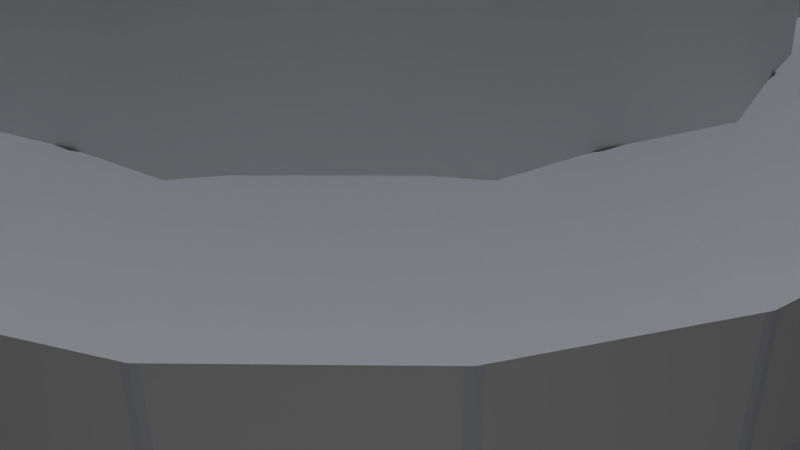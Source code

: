 # Source: klingendahl.blend  (saved by Blender 2.74.0; exported with 4.5.12 LTS)
import bpy
from mathutils import Matrix  # noqa: F401  (used for matrix-valued properties, if any)

bpy.ops.wm.read_factory_settings(use_empty=True)
scene = bpy.context.scene
scene.name = 'Scene'

# ---- collections
col_collection_1 = bpy.data.collections.new('Collection 1'); scene.collection.children.link(col_collection_1)
col_collection_2 = bpy.data.collections.new('Collection 2'); scene.collection.children.link(col_collection_2)
col_collection_2.hide_render = True
col_collection_2.hide_viewport = True

# ---- materials (node trees are filled in below, after node groups)
mat_fence = bpy.data.materials.new('Fence')
mat_fence.alpha_threshold = 0.0
mat_fence.use_transparent_shadow = False
mat_fence.roughness = 0.5
mat_rust = bpy.data.materials.new('Rust')
mat_rust.alpha_threshold = 0.0
mat_rust.use_transparent_shadow = False
mat_rust.diffuse_color = (0.09463, 0.01358, 0.01059, 1.0)
mat_rust.roughness = 0.5
mat_brick = bpy.data.materials.new('Brick')
mat_brick.alpha_threshold = 0.0
mat_brick.use_transparent_shadow = False
mat_brick.diffuse_color = (1.0, 1.0, 1.0, 1.0)
mat_brick.roughness = 0.5
mat_material_001 = bpy.data.materials.new('Material.001')
mat_material_001.alpha_threshold = 0.0
mat_material_001.use_transparent_shadow = False
mat_material_001.diffuse_color = (0.7014, 0.7253, 0.8, 1.0)
mat_material_001.roughness = 0.5
mat_2015_10_19_12_55_57 = bpy.data.materials.new('2015-10-19 12.55.57')
mat_2015_10_19_12_55_57.alpha_threshold = 0.0
mat_2015_10_19_12_55_57.use_transparent_shadow = False
mat_2015_10_19_12_55_57.roughness = 0.5
mat_material = bpy.data.materials.new('Material')
mat_material.alpha_threshold = 0.0
mat_material.use_transparent_shadow = False
mat_material.roughness = 0.5

# ---- material node trees
mat_material.use_nodes = True; mat_material.node_tree.nodes.clear()
_N = mat_material.node_tree.nodes; _L = mat_material.node_tree.links

# ---- world
world_world = bpy.data.worlds.new('World'); scene.world = world_world
world_world.color = (0.05088, 0.05088, 0.05088)
world_world.use_sun_shadow = False
world_world.sun_shadow_jitter_overblur = 0.0
world_world.cycles.sampling_method = 'MANUAL'
world_world.cycles.sample_map_resolution = 256

# ---- cameras
cam_camera = bpy.data.cameras.new('Camera')
cam_camera.clip_end = 100.0
cam_camera.lens = 35.0
cam_camera.sensor_width = 32.0
cam_camera.sensor_height = 18.0
cam_camera.ortho_scale = 7.314
cam_camera.dof.focus_distance = 0.0
cam_camera.dof.aperture_fstop = 128.0

# ---- lights
light_point_002 = bpy.data.lights.new('Point.002', 'POINT')
light_point_002.transmission_factor = 0.0
light_point_002.energy = 100.0
light_point_002.shadow_buffer_clip_start = 0.5
light_point_002.shadow_soft_size = 0.1
light_point_002.shadow_maximum_resolution = 0.006
light_point_002.use_absolute_resolution = True
light_point_002.cycles.use_multiple_importance_sampling = False
light_point_001 = bpy.data.lights.new('Point.001', 'POINT')
light_point_001.transmission_factor = 0.0
light_point_001.energy = 100.0
light_point_001.shadow_buffer_clip_start = 0.5
light_point_001.shadow_soft_size = 0.1
light_point_001.shadow_maximum_resolution = 0.006
light_point_001.use_absolute_resolution = True
light_point_001.cycles.use_multiple_importance_sampling = False
light_point = bpy.data.lights.new('Point', 'POINT')
light_point.transmission_factor = 0.0
light_point.energy = 100.0
light_point.shadow_buffer_clip_start = 0.5
light_point.shadow_soft_size = 0.1
light_point.shadow_maximum_resolution = 0.006
light_point.use_absolute_resolution = True
light_point.cycles.use_multiple_importance_sampling = False
light_sun = bpy.data.lights.new('Sun', 'SUN')
light_sun.transmission_factor = 0.0
light_sun.angle = 0.1993
light_sun.energy = 1.0
light_sun.shadow_buffer_clip_start = 0.5
light_sun.shadow_soft_size = 0.1
light_sun.shadow_cascade_max_distance = 1000.0
light_sun.cycles.use_multiple_importance_sampling = False
light_lamp = bpy.data.lights.new('Lamp', 'POINT')
light_lamp.transmission_factor = 0.0
light_lamp.cutoff_distance = 30.0
light_lamp.energy = 100.0
light_lamp.shadow_buffer_clip_start = 1.001
light_lamp.shadow_soft_size = 0.1
light_lamp.shadow_maximum_resolution = 0.006
light_lamp.use_absolute_resolution = True
light_lamp.cycles.use_multiple_importance_sampling = False

# ---- meshes
me_cylinder_003 = bpy.data.meshes.new('Cylinder.003')
me_cylinder_003.from_pydata([(-0.378, -0.6548, 26.47), (-0.378, -0.6548, 27.82), (-0.6548, -0.378, 26.47), (-0.6548, -0.378, 27.82), (-0.756, -3.515e-07, 26.47), (-0.756, -3.515e-07, 27.82), (-0.6548, 0.378, 26.47), (-0.6548, 0.378, 27.82), (-0.378, 0.6548, 26.47), (-0.378, 0.6548, 27.82), (0.01321, 0.7525, 26.48), (0.01321, 0.7525, 27.81), (0.01321, -0.7525, 27.81), (0.01321, -0.7525, 26.48), (-0.01321, -0.7525, 26.48), (-0.01321, -0.7525, 27.81), (-0.3648, -0.6583, 27.81), (-0.3648, -0.6583, 26.48), (-0.3877, -0.6451, 26.48), (-0.3877, -0.6451, 27.81), (-0.6451, -0.3877, 27.81), (-0.6451, -0.3877, 26.48), (-0.6583, -0.3648, 26.48), (-0.6583, -0.3648, 27.81), (-0.7525, -0.01321, 27.81), (-0.7525, -0.01321, 26.48), (-0.7525, 0.01321, 26.48), (-0.7525, 0.01321, 27.81), (-0.6583, 0.3648, 27.81), (-0.6583, 0.3648, 26.48), (-0.3648, 0.6583, 26.48), (-0.3648, 0.6583, 27.81), (-0.01321, 0.7525, 27.81), (-0.01321, 0.7525, 26.48), (-0.6451, 0.3877, 26.48), (-0.6451, 0.3877, 27.81), (-0.3877, 0.6451, 27.81), (-0.3877, 0.6451, 26.48), (-0.3666, -0.6349, 26.49), (-0.3629, -0.6286, 27.82), (-0.6349, -0.3666, 26.49), (-0.6286, -0.3629, 27.82), (-0.7331, -3.515e-07, 26.49), (-0.7258, -3.515e-07, 27.82), (-0.6349, 0.3666, 26.49), (-0.6286, 0.3629, 27.82), (-0.3666, 0.6349, 26.49), (-0.3629, 0.6286, 27.82), (0.005382, 0.7233, 26.48), (0.005382, 0.7233, 27.81), (0.005382, -0.7233, 27.81), (0.005382, -0.7233, 26.48), (-0.005382, -0.7233, 26.48), (-0.005382, -0.7233, 27.81), (-0.357, -0.6291, 27.81), (-0.357, -0.6291, 26.48), (-0.3663, -0.6237, 26.48), (-0.3663, -0.6237, 27.81), (-0.6237, -0.3663, 27.81), (-0.6237, -0.3663, 26.48), (-0.6291, -0.357, 26.48), (-0.6291, -0.357, 27.81), (-0.7233, -0.005383, 27.81), (-0.7233, -0.005383, 26.48), (-0.7233, 0.005382, 26.48), (-0.7233, 0.005382, 27.81), (-0.6291, 0.357, 27.81), (-0.6291, 0.357, 26.48), (-0.357, 0.6291, 26.48), (-0.357, 0.6291, 27.81), (-0.005382, 0.7233, 27.81), (-0.005382, 0.7233, 26.48), (-0.6237, 0.3663, 26.48), (-0.6237, 0.3663, 27.81), (-0.3663, 0.6237, 27.81), (-0.3663, 0.6237, 26.48), (0.0, 0.756, 26.47), (0.0, 0.756, 27.82), (0.0, -0.756, 26.47), (0.0, -0.756, 27.82), (0.378, -0.6548, 26.47), (0.378, -0.6548, 27.82), (0.6548, -0.378, 26.47), (0.6548, -0.378, 27.82), (0.756, -3.515e-07, 26.47), (0.756, -3.515e-07, 27.82), (0.6548, 0.378, 26.47), (0.6548, 0.378, 27.82), (0.378, 0.6548, 26.47), (0.378, 0.6548, 27.82), (-0.01321, 0.7525, 26.48), (-0.01321, 0.7525, 27.81), (-0.01321, -0.7525, 27.81), (-0.01321, -0.7525, 26.48), (0.01321, -0.7525, 26.48), (0.01321, -0.7525, 27.81), (0.3648, -0.6583, 27.81), (0.3648, -0.6583, 26.48), (0.3877, -0.6451, 26.48), (0.3877, -0.6451, 27.81), (0.6451, -0.3877, 27.81), (0.6451, -0.3877, 26.48), (0.6583, -0.3648, 26.48), (0.6583, -0.3648, 27.81), (0.7525, -0.01321, 27.81), (0.7525, -0.01321, 26.48), (0.7525, 0.01321, 26.48), (0.7525, 0.01321, 27.81), (0.6583, 0.3648, 27.81), (0.6583, 0.3648, 26.48), (0.3648, 0.6583, 26.48), (0.3648, 0.6583, 27.81), (0.01321, 0.7525, 27.81), (0.01321, 0.7525, 26.48), (0.6451, 0.3877, 26.48), (0.6451, 0.3877, 27.81), (0.3877, 0.6451, 27.81), (0.3877, 0.6451, 26.48), (0.0, -1.451e-08, 26.47), (0.0, 0.7331, 26.49), (0.0, 0.7258, 27.82), (0.0, -0.7331, 26.49), (0.0, -0.7258, 27.82), (0.3666, -0.6349, 26.49), (0.3629, -0.6286, 27.82), (0.6349, -0.3666, 26.49), (0.6286, -0.3629, 27.82), (0.7331, -3.515e-07, 26.49), (0.7258, -3.515e-07, 27.82), (0.6349, 0.3666, 26.49), (0.6286, 0.3629, 27.82), (0.3666, 0.6349, 26.49), (0.3629, 0.6286, 27.82), (-0.005382, 0.7233, 26.48), (-0.005382, 0.7233, 27.81), (-0.005382, -0.7233, 27.81), (-0.005382, -0.7233, 26.48), (0.005382, -0.7233, 26.48), (0.005382, -0.7233, 27.81), (0.357, -0.6291, 27.81), (0.357, -0.6291, 26.48), (0.3663, -0.6237, 26.48), (0.3663, -0.6237, 27.81), (0.6237, -0.3663, 27.81), (0.6237, -0.3663, 26.48), (0.6291, -0.357, 26.48), (0.6291, -0.357, 27.81), (0.7233, -0.005383, 27.81), (0.7233, -0.005383, 26.48), (0.7233, 0.005382, 26.48), (0.7233, 0.005382, 27.81), (0.6291, 0.357, 27.81), (0.6291, 0.357, 26.48), (0.357, 0.6291, 26.48), (0.357, 0.6291, 27.81), (0.005382, 0.7233, 27.81), (0.005382, 0.7233, 26.48), (0.6237, 0.3663, 26.48), (0.6237, 0.3663, 27.81), (0.3663, 0.6237, 27.81), (0.3663, 0.6237, 26.48), (0.0, -1.451e-08, 26.5), (-0.309, -0.9511, -1.0), (-0.5878, -0.809, -1.0), (-0.809, -0.5878, -1.0), (-0.9511, -0.309, -1.0), (-1.0, 9.656e-07, -1.0), (-0.9511, 0.309, -1.0), (-0.809, 0.5878, -1.0), (-0.5878, 0.809, -1.0), (-0.309, 0.9511, -1.0), (-0.309, -0.9511, 0.7219), (-0.222, -0.6833, 1.0), (-0.5878, -0.809, 0.7219), (-0.4223, -0.5812, 1.0), (-0.809, -0.5878, 0.7219), (-0.5812, -0.4223, 1.0), (-0.9511, -0.309, 0.7219), (-0.6833, -0.222, 1.0), (-1.0, 9.656e-07, 0.7219), (-0.7184, 8.121e-07, 1.0), (-0.9511, 0.309, 0.7219), (-0.6833, 0.222, 1.0), (-0.809, 0.5878, 0.7219), (-0.5812, 0.4223, 1.0), (-0.5878, 0.809, 0.7219), (-0.4223, 0.5812, 1.0), (-0.309, 0.9511, 0.7219), (-0.222, 0.6833, 1.0), (-0.309, 0.9511, -0.1391), (-0.309, -0.9511, -0.1391), (-0.5878, -0.809, -0.1391), (-0.809, -0.5878, -0.1391), (-0.9511, -0.309, -0.1391), (-1.0, 9.656e-07, -0.1391), (-0.9511, 0.309, -0.1391), (-0.809, 0.5878, -0.1391), (-0.5878, 0.809, -0.1391), (-0.299, 0.9526, -0.129), (-0.299, 0.9526, 0.7118), (-0.009978, 0.9984, 0.7118), (-0.009978, 0.9984, -0.129), (0.009978, -0.9984, 0.7118), (0.009978, -0.9984, -0.129), (-0.009979, -0.9984, -0.129), (-0.009979, -0.9984, 0.7118), (-0.299, -0.9526, 0.7118), (-0.299, -0.9526, -0.129), (-0.318, -0.9465, -0.129), (-0.318, -0.9465, 0.7118), (-0.5788, -0.8136, 0.7118), (-0.5788, -0.8136, -0.129), (-0.5949, -0.8019, -0.129), (-0.5949, -0.8019, 0.7118), (-0.8019, -0.5949, 0.7118), (-0.8019, -0.5949, -0.129), (-0.8136, -0.5788, -0.129), (-0.8136, -0.5788, 0.7118), (-0.9465, -0.318, 0.7118), (-0.9465, -0.318, -0.129), (-0.9526, -0.299, -0.129), (-0.9526, -0.299, 0.7118), (-0.9984, -0.009977, 0.7118), (-0.9984, -0.009977, -0.129), (-0.9984, 0.009979, -0.129), (-0.9984, 0.009979, 0.7118), (-0.9526, 0.299, 0.7118), (-0.9526, 0.299, -0.129), (-0.9465, 0.318, -0.129), (-0.9465, 0.318, 0.7118), (-0.8136, 0.5788, 0.7118), (-0.8136, 0.5788, -0.129), (-0.8019, 0.5949, -0.129), (-0.8019, 0.5949, 0.7118), (-0.5949, 0.8019, 0.7118), (-0.5949, 0.8019, -0.129), (-0.5788, 0.8136, -0.129), (-0.5788, 0.8136, 0.7118), (-0.318, 0.9465, 0.7118), (-0.318, 0.9465, -0.129), (0.009978, 0.9984, -0.129), (0.009978, 0.9984, 0.7118), (0.0, 1.0, -1.0), (0.0, -1.0, -1.0), (0.309, -0.9511, -1.0), (0.5878, -0.809, -1.0), (0.809, -0.5878, -1.0), (0.9511, -0.309, -1.0), (1.0, 9.656e-07, -1.0), (0.9511, 0.309, -1.0), (0.809, 0.5878, -1.0), (0.5878, 0.809, -1.0), (0.309, 0.9511, -1.0), (0.0, 1.0, 0.7219), (0.0, 0.7184, 1.0), (0.0, -1.0, 0.7219), (0.0, -0.7184, 1.0), (0.309, -0.9511, 0.7219), (0.222, -0.6833, 1.0), (0.5878, -0.809, 0.7219), (0.4223, -0.5812, 1.0), (0.809, -0.5878, 0.7219), (0.5812, -0.4223, 1.0), (0.9511, -0.309, 0.7219), (0.6833, -0.222, 1.0), (1.0, 9.656e-07, 0.7219), (0.7184, 8.121e-07, 1.0), (0.9511, 0.309, 0.7219), (0.6833, 0.222, 1.0), (0.809, 0.5878, 0.7219), (0.5812, 0.4223, 1.0), (0.5878, 0.809, 0.7219), (0.4223, 0.5812, 1.0), (0.309, 0.9511, 0.7219), (0.222, 0.6833, 1.0), (0.0, 1.0, -0.1391), (0.309, 0.9511, -0.1391), (0.0, -1.0, -0.1391), (0.309, -0.9511, -0.1391), (0.5878, -0.809, -0.1391), (0.809, -0.5878, -0.1391), (0.9511, -0.309, -0.1391), (1.0, 9.656e-07, -0.1391), (0.9511, 0.309, -0.1391), (0.809, 0.5878, -0.1391), (0.5878, 0.809, -0.1391), (0.299, 0.9526, -0.129), (0.299, 0.9526, 0.7118), (0.009978, 0.9984, 0.7118), (0.009978, 0.9984, -0.129), (-0.009978, -0.9984, 0.7118), (-0.009978, -0.9984, -0.129), (0.009979, -0.9984, -0.129), (0.009979, -0.9984, 0.7118), (0.299, -0.9526, 0.7118), (0.299, -0.9526, -0.129), (0.318, -0.9465, -0.129), (0.318, -0.9465, 0.7118), (0.5788, -0.8136, 0.7118), (0.5788, -0.8136, -0.129), (0.5949, -0.8019, -0.129), (0.5949, -0.8019, 0.7118), (0.8019, -0.5949, 0.7118), (0.8019, -0.5949, -0.129), (0.8136, -0.5788, -0.129), (0.8136, -0.5788, 0.7118), (0.9465, -0.318, 0.7118), (0.9465, -0.318, -0.129), (0.9526, -0.299, -0.129), (0.9526, -0.299, 0.7118), (0.9984, -0.009977, 0.7118), (0.9984, -0.009977, -0.129), (0.9984, 0.009979, -0.129), (0.9984, 0.009979, 0.7118), (0.9526, 0.299, 0.7118), (0.9526, 0.299, -0.129), (0.9465, 0.318, -0.129), (0.9465, 0.318, 0.7118), (0.8136, 0.5788, 0.7118), (0.8136, 0.5788, -0.129), (0.8019, 0.5949, -0.129), (0.8019, 0.5949, 0.7118), (0.5949, 0.8019, 0.7118), (0.5949, 0.8019, -0.129), (0.5788, 0.8136, -0.129), (0.5788, 0.8136, 0.7118), (0.318, 0.9465, 0.7118), (0.318, 0.9465, -0.129), (-0.009978, 0.9984, -0.129), (-0.009978, 0.9984, 0.7118), (0.3765, 0.6522, -1.0), (0.1788, 0.3097, 55.29), (0.6522, 0.3765, -1.0), (0.3097, 0.1788, 55.29), (0.7531, 4.669e-09, -1.0), (0.3576, -3.477e-08, 55.29), (0.6522, -0.3765, -1.0), (0.3097, -0.1788, 55.29), (0.3765, -0.6522, -1.0), (0.1788, -0.3097, 55.29), (0.1788, 0.3097, 55.29), (0.3097, 0.1788, 55.29), (0.3576, -3.477e-08, 55.29), (0.3097, -0.1788, 55.29), (0.1788, -0.3097, 55.29), (-0.0064, 0.7292, -1.002), (-0.0064, 0.3337, 55.29), (0.3642, 0.6308, -1.002), (0.1664, 0.2882, 55.29), (0.6308, 0.3642, -1.002), (0.2882, 0.1664, 55.29), (0.7283, 4.669e-09, -1.002), (0.3328, -3.477e-08, 55.29), (0.6308, -0.3642, -1.002), (0.2882, -0.1664, 55.29), (0.3642, -0.6308, -1.002), (0.1664, -0.2882, 55.29), (-0.0064, -0.7292, -1.002), (-0.0064, -0.3337, 55.29), (0.1782, 0.3087, 55.21), (0.3087, 0.1782, 55.21), (0.3565, -3.477e-08, 55.21), (0.3087, -0.1782, 55.21), (0.1782, -0.3087, 55.21), (0.0, 0.7531, -1.0), (0.0, 0.3576, 55.29), (-0.3765, 0.6522, -1.0), (-0.1788, 0.3097, 55.29), (-0.6522, 0.3765, -1.0), (-0.3097, 0.1788, 55.29), (-0.7531, 4.669e-09, -1.0), (-0.3576, -3.477e-08, 55.29), (-0.6522, -0.3765, -1.0), (-0.3097, -0.1788, 55.29), (-0.3765, -0.6522, -1.0), (-0.1788, -0.3097, 55.29), (0.0, -0.7531, -1.0), (0.0, -0.3576, 55.29), (0.0, 0.3576, 55.29), (-0.1788, 0.3097, 55.29), (-0.3097, 0.1788, 55.29), (-0.3576, -3.477e-08, 55.29), (-0.3097, -0.1788, 55.29), (-0.1788, -0.3097, 55.29), (0.0, -0.3576, 55.29), (0.0064, 0.7292, -1.002), (0.0064, 0.3337, 55.29), (-0.3642, 0.6308, -1.002), (-0.1664, 0.2882, 55.29), (-0.6308, 0.3642, -1.002), (-0.2882, 0.1664, 55.29), (-0.7283, 4.669e-09, -1.002), (-0.3328, -3.477e-08, 55.29), (-0.6308, -0.3642, -1.002), (-0.2882, -0.1664, 55.29), (-0.3642, -0.6308, -1.002), (-0.1664, -0.2882, 55.29), (0.0064, -0.7292, -1.002), (0.0064, -0.3337, 55.29), (0.0, 0.3565, 55.21), (-0.1782, 0.3087, 55.21), (-0.3087, 0.1782, 55.21), (-0.3565, -3.477e-08, 55.21), (-0.3087, -0.1782, 55.21), (-0.1782, -0.3087, 55.21), (0.0, -0.3565, 55.21)], [], [(8, 76, 118), (6, 8, 118), (4, 6, 118), (2, 4, 118), (0, 2, 118), (78, 0, 118), (76, 77, 11, 10), (79, 78, 13, 12), (78, 79, 15, 14), (79, 1, 16, 15), (1, 0, 17, 16), (0, 78, 14, 17), (0, 1, 19, 18), (1, 3, 20, 19), (3, 2, 21, 20), (2, 0, 18, 21), (2, 3, 23, 22), (3, 5, 24, 23), (5, 4, 25, 24), (4, 2, 22, 25), (4, 5, 27, 26), (5, 7, 28, 27), (7, 6, 29, 28), (6, 4, 26, 29), (8, 9, 31, 30), (9, 77, 32, 31), (77, 76, 33, 32), (76, 8, 30, 33), (6, 7, 35, 34), (7, 9, 36, 35), (9, 8, 37, 36), (8, 6, 34, 37), (161, 119, 46), (161, 46, 44), (161, 44, 42), (161, 42, 40), (161, 40, 38), (161, 38, 121), (48, 49, 120, 119), (50, 51, 121, 122), (52, 53, 122, 121), (53, 54, 39, 122), (54, 55, 38, 39), (55, 52, 121, 38), (56, 57, 39, 38), (57, 58, 41, 39), (58, 59, 40, 41), (59, 56, 38, 40), (60, 61, 41, 40), (61, 62, 43, 41), (62, 63, 42, 43), (63, 60, 40, 42), (64, 65, 43, 42), (65, 66, 45, 43), (66, 67, 44, 45), (67, 64, 42, 44), (68, 69, 47, 46), (69, 70, 120, 47), (70, 71, 119, 120), (71, 68, 46, 119), (72, 73, 45, 44), (73, 74, 47, 45), (74, 75, 46, 47), (75, 72, 44, 46), (15, 16, 54, 53), (19, 20, 58, 57), (23, 24, 62, 61), (27, 28, 66, 65), (35, 36, 74, 73), (31, 32, 70, 69), (10, 11, 49, 48), (12, 13, 51, 50), (14, 15, 53, 52), (17, 14, 52, 55), (16, 17, 55, 54), (1, 79, 122, 39), (18, 19, 57, 56), (21, 18, 56, 59), (20, 21, 59, 58), (3, 1, 39, 41), (22, 23, 61, 60), (25, 22, 60, 63), (24, 25, 63, 62), (5, 3, 41, 43), (26, 27, 65, 64), (29, 26, 64, 67), (28, 29, 67, 66), (7, 5, 43, 45), (30, 31, 69, 68), (33, 30, 68, 71), (32, 33, 71, 70), (77, 9, 47, 120), (34, 35, 73, 72), (37, 34, 72, 75), (36, 37, 75, 74), (9, 7, 45, 47), (88, 118, 76), (86, 118, 88), (84, 118, 86), (82, 118, 84), (80, 118, 82), (78, 118, 80), (76, 90, 91, 77), (79, 92, 93, 78), (78, 94, 95, 79), (79, 95, 96, 81), (81, 96, 97, 80), (80, 97, 94, 78), (80, 98, 99, 81), (81, 99, 100, 83), (83, 100, 101, 82), (82, 101, 98, 80), (82, 102, 103, 83), (83, 103, 104, 85), (85, 104, 105, 84), (84, 105, 102, 82), (84, 106, 107, 85), (85, 107, 108, 87), (87, 108, 109, 86), (86, 109, 106, 84), (88, 110, 111, 89), (89, 111, 112, 77), (77, 112, 113, 76), (76, 113, 110, 88), (86, 114, 115, 87), (87, 115, 116, 89), (89, 116, 117, 88), (88, 117, 114, 86), (161, 131, 119), (161, 129, 131), (161, 127, 129), (161, 125, 127), (161, 123, 125), (161, 121, 123), (133, 119, 120, 134), (135, 122, 121, 136), (137, 121, 122, 138), (138, 122, 124, 139), (139, 124, 123, 140), (140, 123, 121, 137), (141, 123, 124, 142), (142, 124, 126, 143), (143, 126, 125, 144), (144, 125, 123, 141), (145, 125, 126, 146), (146, 126, 128, 147), (147, 128, 127, 148), (148, 127, 125, 145), (149, 127, 128, 150), (150, 128, 130, 151), (151, 130, 129, 152), (152, 129, 127, 149), (153, 131, 132, 154), (154, 132, 120, 155), (155, 120, 119, 156), (156, 119, 131, 153), (157, 129, 130, 158), (158, 130, 132, 159), (159, 132, 131, 160), (160, 131, 129, 157), (95, 138, 139, 96), (99, 142, 143, 100), (103, 146, 147, 104), (107, 150, 151, 108), (115, 158, 159, 116), (111, 154, 155, 112), (90, 133, 134, 91), (92, 135, 136, 93), (94, 137, 138, 95), (97, 140, 137, 94), (96, 139, 140, 97), (81, 124, 122, 79), (98, 141, 142, 99), (101, 144, 141, 98), (100, 143, 144, 101), (83, 126, 124, 81), (102, 145, 146, 103), (105, 148, 145, 102), (104, 147, 148, 105), (85, 128, 126, 83), (106, 149, 150, 107), (109, 152, 149, 106), (108, 151, 152, 109), (87, 130, 128, 85), (110, 153, 154, 111), (113, 156, 153, 110), (112, 155, 156, 113), (77, 120, 132, 89), (114, 157, 158, 115), (117, 160, 157, 114), (116, 159, 160, 117), (89, 132, 130, 87), (198, 199, 200, 201), (204, 205, 206, 207), (208, 209, 210, 211), (212, 213, 214, 215), (216, 217, 218, 219), (220, 221, 222, 223), (224, 225, 226, 227), (228, 229, 230, 231), (232, 233, 234, 235), (236, 237, 238, 239), (171, 255, 256, 172), (173, 171, 172, 174), (175, 173, 174, 176), (177, 175, 176, 178), (179, 177, 178, 180), (181, 179, 180, 182), (183, 181, 182, 184), (185, 183, 184, 186), (187, 185, 186, 188), (253, 187, 188, 254), (169, 197, 189, 170), (168, 196, 197, 169), (167, 195, 196, 168), (166, 194, 195, 167), (165, 193, 194, 166), (164, 192, 193, 165), (163, 191, 192, 164), (162, 190, 191, 163), (243, 277, 190, 162), (170, 189, 275, 242), (189, 187, 199, 198), (187, 253, 200, 199), (253, 275, 201, 200), (275, 189, 198, 201), (255, 277, 203, 202), (277, 255, 205, 204), (255, 171, 206, 205), (171, 190, 207, 206), (190, 277, 204, 207), (190, 171, 209, 208), (171, 173, 210, 209), (173, 191, 211, 210), (191, 190, 208, 211), (191, 173, 213, 212), (173, 175, 214, 213), (175, 192, 215, 214), (192, 191, 212, 215), (192, 175, 217, 216), (175, 177, 218, 217), (177, 193, 219, 218), (193, 192, 216, 219), (193, 177, 221, 220), (177, 179, 222, 221), (179, 194, 223, 222), (194, 193, 220, 223), (194, 179, 225, 224), (179, 181, 226, 225), (181, 195, 227, 226), (195, 194, 224, 227), (195, 181, 229, 228), (181, 183, 230, 229), (183, 196, 231, 230), (196, 195, 228, 231), (196, 183, 233, 232), (183, 185, 234, 233), (185, 197, 235, 234), (197, 196, 232, 235), (197, 185, 237, 236), (185, 187, 238, 237), (187, 189, 239, 238), (189, 197, 236, 239), (275, 253, 241, 240), (286, 289, 288, 287), (292, 295, 294, 293), (296, 299, 298, 297), (300, 303, 302, 301), (304, 307, 306, 305), (308, 311, 310, 309), (312, 315, 314, 313), (316, 319, 318, 317), (320, 323, 322, 321), (324, 327, 326, 325), (257, 258, 256, 255), (259, 260, 258, 257), (261, 262, 260, 259), (263, 264, 262, 261), (265, 266, 264, 263), (267, 268, 266, 265), (269, 270, 268, 267), (271, 272, 270, 269), (273, 274, 272, 271), (253, 254, 274, 273), (251, 252, 276, 285), (250, 251, 285, 284), (249, 250, 284, 283), (248, 249, 283, 282), (247, 248, 282, 281), (246, 247, 281, 280), (245, 246, 280, 279), (244, 245, 279, 278), (243, 244, 278, 277), (252, 242, 275, 276), (276, 286, 287, 273), (273, 287, 288, 253), (253, 288, 289, 275), (275, 289, 286, 276), (255, 290, 291, 277), (277, 292, 293, 255), (255, 293, 294, 257), (257, 294, 295, 278), (278, 295, 292, 277), (278, 296, 297, 257), (257, 297, 298, 259), (259, 298, 299, 279), (279, 299, 296, 278), (279, 300, 301, 259), (259, 301, 302, 261), (261, 302, 303, 280), (280, 303, 300, 279), (280, 304, 305, 261), (261, 305, 306, 263), (263, 306, 307, 281), (281, 307, 304, 280), (281, 308, 309, 263), (263, 309, 310, 265), (265, 310, 311, 282), (282, 311, 308, 281), (282, 312, 313, 265), (265, 313, 314, 267), (267, 314, 315, 283), (283, 315, 312, 282), (283, 316, 317, 267), (267, 317, 318, 269), (269, 318, 319, 284), (284, 319, 316, 283), (284, 320, 321, 269), (269, 321, 322, 271), (271, 322, 323, 285), (285, 323, 320, 284), (285, 324, 325, 271), (271, 325, 326, 273), (273, 326, 327, 276), (276, 327, 324, 285), (275, 328, 329, 253), (364, 365, 331, 330), (330, 331, 333, 332), (332, 333, 335, 334), (334, 335, 337, 336), (336, 337, 339, 338), (338, 339, 377, 376), (377, 339, 344, 384), (339, 337, 343, 344), (337, 335, 342, 343), (335, 333, 341, 342), (333, 331, 340, 341), (331, 365, 378, 340), (347, 348, 346, 345), (349, 350, 348, 347), (351, 352, 350, 349), (353, 354, 352, 351), (355, 356, 354, 353), (357, 358, 356, 355), (405, 363, 356, 358), (363, 362, 354, 356), (362, 361, 352, 354), (361, 360, 350, 352), (360, 359, 348, 350), (359, 399, 346, 348), (364, 330, 347, 345), (365, 364, 345, 346), (330, 332, 349, 347), (332, 334, 351, 349), (334, 336, 353, 351), (336, 338, 355, 353), (338, 376, 357, 355), (376, 377, 358, 357), (340, 378, 399, 359), (341, 340, 359, 360), (342, 341, 360, 361), (343, 342, 361, 362), (344, 343, 362, 363), (384, 344, 363, 405), (377, 384, 405, 358), (378, 365, 346, 399), (364, 366, 367, 365), (366, 368, 369, 367), (368, 370, 371, 369), (370, 372, 373, 371), (372, 374, 375, 373), (374, 376, 377, 375), (377, 384, 383, 375), (375, 383, 382, 373), (373, 382, 381, 371), (371, 381, 380, 369), (369, 380, 379, 367), (367, 379, 378, 365), (387, 385, 386, 388), (389, 387, 388, 390), (391, 389, 390, 392), (393, 391, 392, 394), (395, 393, 394, 396), (397, 395, 396, 398), (405, 398, 396, 404), (404, 396, 394, 403), (403, 394, 392, 402), (402, 392, 390, 401), (401, 390, 388, 400), (400, 388, 386, 399), (364, 385, 387, 366), (365, 386, 385, 364), (366, 387, 389, 368), (368, 389, 391, 370), (370, 391, 393, 372), (372, 393, 395, 374), (374, 395, 397, 376), (376, 397, 398, 377), (379, 400, 399, 378), (380, 401, 400, 379), (381, 402, 401, 380), (382, 403, 402, 381), (383, 404, 403, 382), (384, 405, 404, 383), (377, 398, 405, 384), (378, 399, 386, 365)])
me_cylinder_003.polygons.foreach_set('use_smooth', [1, 1, 1, 1, 1, 1, 1, 1, 1, 1, 1, 1, 1, 1, 1, 1, 1, 1, 1, 1, 1, 1, 1, 1, 1, 1, 1, 1, 1, 1, 1, 1, 1, 1, 1, 1, 1, 1, 1, 1, 1, 1, 1, 1, 1, 1, 1, 1, 1, 1, 1, 1, 1, 1, 1, 1, 1, 1, 1, 1, 1, 1, 1, 1, 1, 1, 1, 1, 1, 1, 1, 1, 1, 1, 1, 1, 1, 1, 1, 1, 1, 1, 1, 1, 1, 1, 1, 1, 1, 1, 1, 1, 1, 1, 1, 1, 1, 1, 1, 1, 1, 1, 1, 1, 1, 1, 1, 1, 1, 1, 1, 1, 1, 1, 1, 1, 1, 1, 1, 1, 1, 1, 1, 1, 1, 1, 1, 1, 1, 1, 1, 1, 1, 1, 1, 1, 1, 1, 1, 1, 1, 1, 1, 1, 1, 1, 1, 1, 1, 1, 1, 1, 1, 1, 1, 1, 1, 1, 1, 1, 1, 1, 1, 1, 1, 1, 1, 1, 1, 1, 1, 1, 1, 1, 1, 1, 1, 1, 1, 1, 1, 1, 1, 1, 1, 1, 1, 1, 1, 1, 1, 1, 0, 0, 0, 0, 0, 0, 0, 0, 0, 0, 0, 0, 0, 0, 0, 0, 0, 0, 0, 0, 0, 0, 0, 0, 0, 0, 0, 0, 0, 0, 0, 0, 0, 0, 0, 0, 0, 0, 0, 0, 0, 0, 0, 0, 0, 0, 0, 0, 0, 0, 0, 0, 0, 0, 0, 0, 0, 0, 0, 0, 0, 0, 0, 0, 0, 0, 0, 0, 0, 0, 0, 0, 0, 0, 0, 0, 0, 0, 0, 0, 0, 0, 0, 0, 0, 0, 0, 0, 0, 0, 0, 0, 0, 0, 0, 0, 0, 0, 0, 0, 0, 0, 0, 0, 0, 0, 0, 0, 0, 0, 0, 0, 0, 0, 0, 0, 0, 0, 0, 0, 0, 0, 0, 0, 0, 0, 0, 0, 0, 0, 0, 0, 0, 0, 0, 0, 0, 0, 0, 0, 0, 0, 0, 0, 1, 1, 1, 1, 1, 1, 1, 1, 1, 1, 1, 1, 1, 1, 1, 1, 1, 1, 1, 1, 1, 1, 1, 1, 1, 1, 1, 1, 1, 1, 1, 1, 1, 1, 1, 1, 1, 1, 1, 1, 1, 1, 1, 1, 1, 1, 1, 1, 1, 1, 1, 1, 1, 1, 1, 1, 1, 1, 1, 1, 1, 1, 1, 1, 1, 1, 1, 1, 1, 1, 1, 1, 1, 1, 1, 1, 1, 1, 1, 1])
me_cylinder_003.polygons.foreach_set('material_index', [1, 1, 1, 1, 1, 1, 1, 1, 1, 1, 1, 1, 1, 1, 1, 1, 1, 1, 1, 1, 1, 1, 1, 1, 1, 1, 1, 1, 1, 1, 1, 1, 1, 1, 1, 1, 1, 1, 1, 1, 1, 1, 1, 1, 1, 1, 1, 1, 1, 1, 1, 1, 1, 1, 1, 1, 1, 1, 1, 1, 1, 1, 1, 1, 1, 1, 1, 1, 1, 1, 1, 1, 1, 1, 1, 1, 1, 1, 1, 1, 1, 1, 1, 1, 1, 1, 1, 1, 1, 1, 1, 1, 1, 1, 1, 1, 1, 1, 1, 1, 1, 1, 1, 1, 1, 1, 1, 1, 1, 1, 1, 1, 1, 1, 1, 1, 1, 1, 1, 1, 1, 1, 1, 1, 1, 1, 1, 1, 1, 1, 1, 1, 1, 1, 1, 1, 1, 1, 1, 1, 1, 1, 1, 1, 1, 1, 1, 1, 1, 1, 1, 1, 1, 1, 1, 1, 1, 1, 1, 1, 1, 1, 1, 1, 1, 1, 1, 1, 1, 1, 1, 1, 1, 1, 1, 1, 1, 1, 1, 1, 1, 1, 1, 1, 1, 1, 1, 1, 1, 1, 1, 1, 0, 0, 0, 0, 0, 0, 0, 0, 0, 0, 3, 3, 3, 3, 3, 3, 3, 3, 3, 3, 3, 3, 3, 3, 3, 3, 3, 3, 3, 3, 3, 0, 0, 0, 0, 0, 0, 3, 0, 3, 0, 3, 0, 3, 0, 3, 0, 3, 0, 3, 0, 3, 0, 3, 0, 3, 0, 3, 0, 3, 0, 3, 0, 3, 0, 3, 0, 3, 0, 3, 0, 0, 0, 0, 0, 0, 0, 0, 0, 0, 0, 0, 3, 3, 3, 3, 3, 3, 3, 3, 3, 3, 3, 3, 3, 3, 3, 3, 3, 3, 3, 3, 3, 0, 3, 0, 0, 3, 0, 3, 0, 3, 0, 3, 0, 3, 0, 3, 0, 3, 0, 3, 0, 3, 0, 3, 0, 3, 0, 3, 0, 3, 0, 3, 0, 3, 0, 3, 0, 3, 0, 3, 0, 3, 2, 2, 2, 2, 2, 2, 2, 2, 2, 2, 2, 2, 2, 2, 2, 2, 2, 2, 2, 2, 2, 2, 2, 2, 2, 2, 2, 2, 2, 2, 2, 2, 2, 2, 2, 2, 2, 2, 2, 2, 2, 2, 2, 2, 2, 2, 2, 2, 2, 2, 2, 2, 2, 2, 2, 2, 2, 2, 2, 2, 2, 2, 2, 2, 2, 2, 2, 2, 2, 2, 2, 2, 2, 2, 2, 2, 2, 2, 2, 2])
_k = set([(331, 333), (331, 365), (333, 335), (335, 337), (337, 339), (339, 377), (346, 348), (348, 350), (350, 352), (352, 354), (354, 356), (356, 358), (365, 367), (367, 369), (369, 371), (371, 373), (373, 375), (375, 377), (386, 388), (388, 390), (390, 392), (392, 394), (394, 396), (396, 398)])
me_cylinder_003.attributes.new('sharp_edge', 'BOOLEAN', 'EDGE').data.foreach_set('value', [ (min(e.vertices), max(e.vertices)) in _k for e in me_cylinder_003.edges])
_uv = me_cylinder_003.uv_layers.new(name='UVMap')
_uv.uv.foreach_set('vector', [0.0, 0.0, 0.0, 0.0, 0.0, 0.0, 0.0, 0.0, 0.0, 0.0, 0.0, 0.0, 0.0, 0.0, 0.0, 0.0, 0.0, 0.0, 0.0, 0.0, 0.0, 0.0, 0.0, 0.0, 0.0, 0.0, 0.0, 0.0, 0.0, 0.0, 0.0, 0.0, 0.0, 0.0, 0.0, 0.0, 0.0, 0.0, 0.0, 0.0, 0.0, 0.0, 0.0, 0.0, 0.0, 0.0, 0.0, 0.0, 0.0, 0.0, 0.0, 0.0, 0.0, 0.0, 0.0, 0.0, 0.0, 0.0, 0.0, 0.0, 0.0, 0.0, 0.0, 0.0, 0.0, 0.0, 0.0, 0.0, 0.0, 0.0, 0.0, 0.0, 0.0, 0.0, 0.0, 0.0, 0.0, 0.0, 0.0, 0.0, 0.0, 0.0, 0.0, 0.0, 0.0, 0.0, 0.0, 0.0, 0.0, 0.0, 0.0, 0.0, 0.0, 0.0, 0.0, 0.0, 0.0, 0.0, 0.0, 0.0, 0.0, 0.0, 0.0, 0.0, 0.0, 0.0, 0.0, 0.0, 0.0, 0.0, 0.0, 0.0, 0.0, 0.0, 0.0, 0.0, 0.0, 0.0, 0.0, 0.0, 0.0, 0.0, 0.0, 0.0, 0.0, 0.0, 0.0, 0.0, 0.0, 0.0, 0.0, 0.0, 0.0, 0.0, 0.0, 0.0, 0.0, 0.0, 0.0, 0.0, 0.0, 0.0, 0.0, 0.0, 0.0, 0.0, 0.0, 0.0, 0.0, 0.0, 0.0, 0.0, 0.0, 0.0, 0.0, 0.0, 0.0, 0.0, 0.0, 0.0, 0.0, 0.0, 0.0, 0.0, 0.0, 0.0, 0.0, 0.0, 0.0, 0.0, 0.0, 0.0, 0.0, 0.0, 0.0, 0.0, 0.0, 0.0, 0.0, 0.0, 0.0, 0.0, 0.0, 0.0, 0.0, 0.0, 0.0, 0.0, 0.0, 0.0, 0.0, 0.0, 0.0, 0.0, 0.0, 0.0, 0.0, 0.0, 0.0, 0.0, 0.0, 0.0, 0.0, 0.0, 0.0, 0.0, 0.0, 0.0, 0.0, 0.0, 0.0, 0.0, 0.0, 0.0, 0.0, 0.0, 0.0, 0.0, 0.0, 0.0, 0.0, 0.0, 0.0, 0.0, 0.0, 0.0, 0.0, 0.0, 0.0, 0.0, 0.0, 0.0, 0.0, 0.0, 0.0, 0.0, 0.0, 0.0, 0.0, 0.0, 0.0, 0.0, 0.0, 0.0, 0.0, 0.0, 0.0, 0.0, 0.0, 0.0, 0.0, 0.0, 0.0, 0.0, 0.0, 0.0, 0.0, 0.0, 0.0, 0.0, 0.0, 0.0, 0.0, 0.0, 0.0, 0.0, 0.0, 0.0, 0.0, 0.0, 0.0, 0.0, 0.0, 0.0, 0.0, 0.0, 0.0, 0.0, 0.0, 0.0, 0.0, 0.0, 0.0, 0.0, 0.0, 0.0, 0.0, 0.0, 0.0, 0.0, 0.0, 0.0, 0.0, 0.0, 0.0, 0.0, 0.0, 0.0, 0.0, 0.0, 0.0, 0.0, 0.0, 0.0, 0.0, 0.0, 0.0, 0.0, 0.0, 0.0, 0.0, 0.0, 0.0, 0.0, 0.0, 0.0, 0.0, 0.0, 0.0, 0.0, 0.0, 0.0, 0.0, 0.0, 0.0, 0.0, 0.0, 0.0, 0.0, 0.0, 0.0, 0.0, 0.0, 0.0, 0.0, 0.0, 0.0, 0.0, 0.0, 0.0, 0.0, 0.0, 0.0, 0.0, 0.0, 0.0, 0.0, 0.0, 0.0, 0.0, 0.0, 0.0, 0.0, 0.0, 0.0, 0.0, 0.0, 0.0, 0.0, 0.0, 0.0, 0.0, 0.0, 0.0, 0.0, 0.0, 0.0, 0.0, 0.0, 0.0, 0.0, 0.0, 0.0, 0.0, 0.0, 0.0, 0.0, 0.0, 0.0, 0.0, 0.0, 0.0, 0.0, 0.0, 0.0, 0.0, 0.0, 0.0, 0.0, 0.0, 0.0, 0.0, 0.0, 0.0, 0.0, 0.0, 0.0, 0.0, 0.0, 0.0, 0.0, 0.0, 0.0, 0.0, 0.0, 0.0, 0.0, 0.0, 0.0, 0.0, 0.0, 0.0, 0.0, 0.0, 0.0, 0.0, 0.0, 0.0, 0.0, 0.0, 0.0, 0.0, 0.0, 0.0, 0.0, 0.0, 0.0, 0.0, 0.0, 0.0, 0.0, 0.0, 0.0, 0.0, 0.0, 0.0, 0.0, 0.0, 0.0, 0.0, 0.0, 0.0, 0.0, 0.0, 0.0, 0.0, 0.0, 0.0, 0.0, 0.0, 0.0, 0.0, 0.0, 0.0, 0.0, 0.0, 0.0, 0.0, 0.0, 0.0, 0.0, 0.0, 0.0, 0.0, 0.0, 0.0, 0.0, 0.0, 0.0, 0.0, 0.0, 0.0, 0.0, 0.0, 0.0, 0.0, 0.0, 0.0, 0.0, 0.0, 0.0, 0.0, 0.0, 0.0, 0.0, 0.0, 0.0, 0.0, 0.0, 0.0, 0.0, 0.0, 0.0, 0.0, 0.0, 0.0, 0.0, 0.0, 0.0, 0.0, 0.0, 0.0, 0.0, 0.0, 0.0, 0.0, 0.0, 0.0, 0.0, 0.0, 0.0, 0.0, 0.0, 0.0, 0.0, 0.0, 0.0, 0.0, 0.0, 0.0, 0.0, 0.0, 0.0, 0.0, 0.0, 0.0, 0.0, 0.0, 0.0, 0.0, 0.0, 0.0, 0.0, 0.0, 0.0, 0.0, 0.0, 0.0, 0.0, 0.0, 0.0, 0.0, 0.0, 0.0, 0.0, 0.0, 0.0, 0.0, 0.0, 0.0, 0.0, 0.0, 0.0, 0.0, 0.0, 0.0, 0.0, 0.0, 0.0, 0.0, 0.0, 0.0, 0.0, 0.0, 0.0, 0.0, 0.0, 0.0, 0.0, 0.0, 0.0, 0.0, 0.0, 0.0, 0.0, 0.0, 0.0, 0.0, 0.0, 0.0, 0.0, 0.0, 0.0, 0.0, 0.0, 0.0, 0.0, 0.0, 0.0, 0.0, 0.0, 0.0, 0.0, 0.0, 0.0, 0.0, 0.0, 0.0, 0.0, 0.0, 0.0, 0.0, 0.0, 0.0, 0.0, 0.0, 0.0, 0.0, 0.0, 0.0, 0.0, 0.0, 0.0, 0.0, 0.0, 0.0, 0.0, 0.0, 0.0, 0.0, 0.0, 0.0, 0.0, 0.0, 0.0, 0.0, 0.0, 0.0, 0.0, 0.0, 0.0, 0.0, 0.0, 0.0, 0.0, 0.0, 0.0, 0.0, 0.0, 0.0, 0.0, 0.0, 0.0, 0.0, 0.0, 0.0, 0.0, 0.0, 0.0, 0.0, 0.0, 0.0, 0.0, 0.0, 0.0, 0.0, 0.0, 0.0, 0.0, 0.0, 0.0, 0.0, 0.0, 0.0, 0.0, 0.0, 0.0, 0.0, 0.0, 0.0, 0.0, 0.0, 0.0, 0.0, 0.0, 0.0, 0.0, 0.0, 0.0, 0.0, 0.0, 0.0, 0.0, 0.0, 0.0, 0.0, 0.0, 0.0, 0.0, 0.0, 0.0, 0.0, 0.0, 0.0, 0.0, 0.0, 0.0, 0.0, 0.0, 0.0, 0.0, 0.0, 0.0, 0.0, 0.0, 0.0, 0.0, 0.0, 0.0, 0.0, 0.0, 0.0, 0.0, 0.0, 0.0, 0.0, 0.0, 0.0, 0.0, 0.0, 0.0, 0.0, 0.0, 0.0, 0.0, 0.0, 0.0, 0.0, 0.0, 0.0, 0.0, 0.0, 0.0, 0.0, 0.0, 0.0, 0.0, 0.0, 0.0, 0.0, 0.0, 0.0, 0.0, 0.0, 0.0, 0.0, 0.0, 0.0, 0.0, 0.0, 0.0, 0.0, 0.0, 0.0, 0.0, 0.0, 0.0, 0.0, 0.0, 0.0, 0.0, 0.0, 0.0, 0.0, 0.0, 0.0, 0.0, 0.0, 0.0, 0.0, 0.0, 0.0, 0.0, 0.0, 0.0, 0.0, 0.0, 0.0, 0.0, 0.0, 0.0, 0.0, 0.0, 0.0, 0.0, 0.0, 0.0, 0.0, 0.0, 0.0, 0.0, 0.0, 0.0, 0.0, 0.0, 0.0, 0.0, 0.0, 0.0, 0.0, 0.0, 0.0, 0.0, 0.0, 0.0, 0.0, 0.0, 0.0, 0.0, 0.0, 0.0, 0.0, 0.0, 0.0, 0.0, 0.0, 0.0, 0.0, 0.0, 0.0, 0.0, 0.0, 0.0, 0.0, 0.0, 0.0, 0.0, 0.0, 0.0, 0.0, 0.0, 0.0, 0.0, 0.0, 0.0, 0.0, 0.0, 0.0, 0.0, 0.0, 0.0, 0.0, 0.0, 0.0, 0.0, 0.0, 0.0, 0.0, 0.0, 0.0, 0.0, 0.0, 0.0, 0.0, 0.0, 0.0, 0.0, 0.0, 0.0, 0.0, 0.0, 0.0, 0.0, 0.0, 0.0, 0.0, 0.0, 0.0, 0.0, 0.0, 0.0, 0.0, 0.0, 0.0, 0.0, 0.0, 0.0, 0.0, 0.0, 0.0, 0.0, 0.0, 0.0, 0.0, 0.0, 0.0, 0.0, 0.0, 0.0, 0.0, 0.0, 0.0, 0.0, 0.0, 0.0, 0.0, 0.0, 0.0, 0.0, 0.0, 0.0, 0.0, 0.0, 0.0, 0.0, 0.0, 0.0, 0.0, 0.0, 0.0, 0.0, 0.0, 0.0, 0.0, 0.0, 0.0, 0.0, 0.0, 0.0, 0.0, 0.0, 0.0, 0.0, 0.0, 0.0, 0.0, 0.0, 0.0, 0.0, 0.0, 0.0, 0.0, 0.0, 0.0, 0.0, 0.0, 0.0, 0.0, 0.0, 0.0, 0.0, 0.0, 0.0, 0.0, 0.0, 0.0, 0.0, 0.0, 0.0, 0.0, 0.0, 0.0, 0.0, 0.0, 0.0, 0.0, 0.0, 0.0, 0.0, 0.0, 0.0, 0.0, 0.0, 0.0, 0.0, 0.0, 0.0, 0.0, 0.0, 0.0, 0.0, 0.0, 0.0, 0.0, 0.0, 0.0, 0.0, 0.0, 0.0, 0.0, 0.0, 0.0, 0.0, 0.0, 0.0, 0.0, 0.0, 0.0, 0.0, 0.0, 0.0, 0.0, 0.0, 0.0, 0.0, 0.0, 0.0, 0.0, 0.0, 0.0, 0.0, 0.0, 0.0, 0.0, 0.0, 0.0, 0.0, 0.0, 0.0, 0.0, 0.0, 0.0, 0.0, 0.0, 0.0, 0.0, 0.0, 0.0, 0.0, 0.0, 0.0, 0.0, 0.0, 0.0, 0.0, 0.0, 0.0, 0.0, 0.0, 0.0, 0.0, 0.0, 0.0, 0.0, 0.0, 0.0, 0.0, 0.0, 0.0, 0.0, 0.0, 0.0, 0.0, 0.0, 0.0, 0.0, 0.0, 0.0, 0.0, 0.0, 0.0, 0.0, 0.0, 0.0, 0.0, 0.0, 0.0, 0.0, 0.0, 0.0, 0.0, 0.0, 0.0, 0.0, 0.0, 0.0, 0.0, 0.0, 0.0, 0.0, 0.0, 0.0, 0.0, 0.0, 0.0, 0.0, 0.0, 0.0, 0.0, 0.0, 0.0, 0.0, 0.0, 0.0, 0.0, 0.0, 0.0, 0.0, 0.0, 0.0, 0.0, 0.0, 0.0, 0.0, 0.0, 0.0, 0.0, 0.0, 0.0, 0.0, 0.0, 0.0, 0.0, 0.0, 0.0, 0.0, 0.0, 0.0, 0.0, 0.0, 0.0, 0.0, 0.0, 0.0, 0.0, 0.0, 0.0, 0.0, 0.0, 0.0, 0.0, 0.0, 0.0, 0.0, 0.0, 0.0, 0.0, 0.0, 0.0, 0.0, 0.0, 0.0, 0.0, 0.0, 0.0, 0.0, 0.0, 0.0, 0.0, 0.0, 0.0, 0.0, 0.0, 0.0, 0.0, 0.0, 0.0, 0.0, 0.0, 0.0, 0.0, 0.0, 0.0, 0.0, 0.0, 0.0, 0.0, 0.0, 0.0, 0.0, 0.0, 0.0, 0.0, 0.0, 0.0, 0.0, 0.0, 0.0, 0.0, 0.0, 0.0, 0.0, 0.0, 0.0, 0.0, 0.0, 0.0, 0.0, 0.0, 0.0, 0.0, 0.0, 0.0, 0.0, 0.0, 0.0, 0.0, 0.0, 0.0, 0.0, 0.0, 0.0, 0.0, 0.0, 0.0, 0.0, 0.0, 0.0, 0.0, 0.0, 0.0, 0.0, 0.0, 0.0, 0.0, 0.0, 0.0, 0.0, 0.0, 0.0, 0.0, 0.0, 0.0, 0.0, 0.0, 0.0, 0.0, 0.0, 0.0, 0.0, 0.0, 0.0, 0.0, 0.0, 0.0, 0.0, 0.0, 0.0, 0.0, 0.0, 0.0, 0.0, 0.0, 0.0, 0.0, 0.0, 0.0, 0.0, 0.0, 0.0, 0.0, 0.0, 0.0, 0.0, 0.0, 0.0, 0.0, 0.0, 0.0, 0.0, 0.0, 0.0, 0.0, 0.0, 0.0, 0.0, 0.0, 0.0, 0.0, 0.0, 0.0, 0.0, 0.0, 0.0, 0.0, 0.0, 0.0, 0.0, 0.0, 0.0, 0.0, 0.0, 0.0, 0.0, 0.0, 0.0, 0.0, 0.0, 0.0, 0.0, 0.0, 0.0, 0.0, 0.0, 0.0, 0.0, 0.0, 0.0, 0.0, 0.0, 0.0, 0.0, 0.0, 0.0, 0.0, 0.0, 0.0, 0.0, 0.0, 0.0, 0.0, 0.0, 0.0, 0.0, 0.0, 0.0, 0.0, 0.0, 0.0, 0.0, 0.0, 0.0, 0.0, 0.0, 0.0, 0.0, 0.0, 0.0, 0.0, 0.0, 0.0, 0.0, 0.0, 0.0, 0.0, 0.0, 0.0, 0.0, 0.0, 0.0, 0.0, 0.0, 0.0, 0.0, 0.0, 0.0, 0.0, 0.0, 0.0, 0.0, 0.0, 0.0, 0.0, 0.0, 0.0, 0.0, 0.0, 0.0, 0.0, 0.0, 0.0, 0.0, 0.0, 0.0, 0.0, 0.0, 0.0, 0.0, 0.0, 0.0, 0.0, 0.0, 0.0, 0.0, 0.0, 0.0, 0.0, 0.0, 0.0, 0.0, 0.0, 0.0, 0.0, 0.0, 0.0, 0.0, 0.0, 0.0, 0.0, 0.0, 0.0, 0.0, 0.0, 0.0, 0.0, 0.0, 0.0, 0.0, 0.0, 0.0, 0.0, 0.0, 0.0, 0.0, 0.0, 0.0, 0.0, 0.0, 0.0, 0.0, 0.0, 0.0, 0.0, 0.0, 0.0, 0.0, 0.0, 0.0, 0.0, 0.0, 0.0, 0.0, 0.0, 0.0, 0.0, 0.0, 0.0, 0.0, 0.0, 0.0, 0.0, 0.0, 0.0, 0.0, 0.0, 0.0, 0.0, 0.0, 0.0, 0.0, 0.0, 0.0, 0.0, 0.0, 0.0, 0.0, 0.0, 0.0, 0.0, 0.0, 0.0, 0.0, 0.0, 0.0, 0.0, 0.0, 0.0, 0.0, 0.0, 0.0, 0.0, 0.0, 0.0, 0.0, 0.0, 0.0, 0.0, 0.0, 0.0, 0.0, 0.0, 0.0, 0.0, 0.0, 0.0, 0.0, 0.0, 0.0, 0.0, 0.0, 0.0, 0.0, 0.0, 0.0, 0.0, 0.0, 0.0, 0.0, 0.0, 0.0, 0.0, 0.0, 0.0, 0.0, 0.0, 0.0, 0.0, 0.0, 0.4651, 0.9524, 0.4651, 1.853, 0.1517, 1.853, 0.1517, 0.9524, 0.1495, 0.04975, 0.1495, 0.9503, -0.1639, 0.9503, -0.1639, 0.04975, 0.7807, 0.04974, 0.7807, 0.9503, 0.4673, 0.9503, 0.4673, 0.04974, 0.7807, -0.8529, 0.7807, 0.04762, 0.4673, 0.04762, 0.4673, -0.8529, 1.096, 0.04974, 1.096, 0.9503, 0.7828, 0.9503, 0.7828, 0.04974, -0.4817, 0.9524, -0.4817, 1.853, -0.7951, 1.853, -0.7951, 0.9524, 1.728, -0.8529, 1.728, 0.04762, 1.414, 0.04762, 1.414, -0.8529, -0.1661, 0.04975, -0.1661, 0.9503, -0.4795, 0.9503, -0.4795, 0.04975, 1.412, -0.8529, 1.412, 0.04762, 1.098, 0.04762, 1.098, -0.8529, 1.412, 0.04974, 1.412, 0.9503, 1.098, 0.9503, 1.098, 0.04974, 0.0, 0.0, 0.0, 0.0, 0.0, 0.0, 0.0, 0.0, 0.0, 0.0, 0.0, 0.0, 0.0, 0.0, 0.0, 0.0, 0.0, 0.0, 0.0, 0.0, 0.0, 0.0, 0.0, 0.0, 0.0, 0.0, 0.0, 0.0, 0.0, 0.0, 0.0, 0.0, 0.0, 0.0, 0.0, 0.0, 0.0, 0.0, 0.0, 0.0, 0.0, 0.0, 0.0, 0.0, 0.0, 0.0, 0.0, 0.0, 0.0, 0.0, 0.0, 0.0, 0.0, 0.0, 0.0, 0.0, 0.0, 0.0, 0.0, 0.0, 0.0, 0.0, 0.0, 0.0, 0.0, 0.0, 0.0, 0.0, 0.0, 0.0, 0.0, 0.0, 0.0, 0.0, 0.0, 0.0, 0.0, 0.0, 0.0, 0.0, 0.0, 0.0, 0.0, 0.0, 0.0, 0.0, 0.0, 0.0, 0.0, 0.0, 0.0, 0.0, 0.0, 0.0, 0.0, 0.0, 0.0, 0.0, 0.0, 0.0, 0.0, 0.0, 0.0, 0.0, 0.0, 0.0, 0.0, 0.0, 0.0, 0.0, 0.0, 0.0, 0.0, 0.0, 0.0, 0.0, 0.0, 0.0, 0.0, 0.0, 0.0, 0.0, 0.0, 0.0, 0.0, 0.0, 0.0, 0.0, 0.0, 0.0, 0.0, 0.0, 0.0, 0.0, 0.0, 0.0, 0.0, 0.0, 0.0, 0.0, 0.0, 0.0, 0.0, 0.0, 0.0, 0.0, 0.0, 0.0, 0.0, 0.0, 0.0, 0.0, 0.0, 0.0, 0.0, 0.0, 0.0, 0.0, 0.0, 0.0, 0.0, 0.0, 0.0, 0.0, 0.0, 0.0, 0.0, 0.0, 0.0, 0.0, 0.0, 0.0, 0.0, 0.0, 0.0, 0.0, 0.0, 0.0, 0.0, 0.0, 0.0, 0.0, 0.0, 0.0, 0.0, 0.0, 0.0, 0.0, 0.0, 0.0, 0.0, 0.0, 0.0, 0.0, 0.0, 0.0, 0.0, 0.0, 0.0, 0.0, 0.0, 0.0, 0.0, 0.0, 0.0, 0.0, 0.0, 0.0, 0.0, 0.0, 0.0, 0.0, 0.0, 0.0, 0.0, 0.0, 0.0, 0.0, 0.0, 0.0, 0.0, 0.0, 0.0, 0.0, 0.0, 0.0, 0.0, 0.0, 0.0, 0.0, 0.0, 0.0, 0.0, 0.0, 0.0, 0.0, 0.0, 0.0, 0.0, 0.0, 0.0, 0.0, 0.0, 0.0, 0.0, 0.0, 0.0, 0.0, 0.0, 0.0, 0.0, 0.0, 0.0, 0.0, 0.0, 0.0, 0.0, 0.0, 0.0, 0.0, 0.0, 0.0, 0.0, 0.0, 0.0, 0.0, 0.0, 0.0, 0.0, 0.0, 0.0, 0.0, 0.0, 0.0, 0.0, 0.0, 0.0, 0.0, 0.0, 0.0, 0.0, 0.0, 0.0, 0.0, 0.0, 0.0, 0.0, 0.0, 0.0, 0.0, 0.0, 0.0, 0.0, 0.0, 0.0, 0.0, 0.0, 0.0, 0.0, 0.0, 0.0, 0.0, 0.0, 0.0, 0.0, 0.0, 0.0, 0.0, 0.0, 0.0, 0.0, 0.0, 0.0, 0.0, 0.0, 0.0, 0.0, 0.0, 0.0, 0.0, 0.0, 0.0, 0.0, 0.0, 0.0, 0.0, 0.0, 0.0, 0.0, 0.0, 0.0, 0.0, 0.0, 0.0, 0.0, 0.0, 0.0, 0.0, 0.0, 0.0, 0.0, 0.0, 0.0, 0.0, 0.0, 0.0, 0.0, 0.0, 0.0, 0.0, 0.0, 0.0, 0.0, 0.0, 0.0, 0.0, 0.0, 0.0, 0.0, 0.0, 0.0, 0.0, 0.0, 0.0, 0.0, 0.0, 0.0, 0.0, 0.0, 0.0, 0.0, 0.0, 0.0, 0.0, 0.0, 0.0, 0.0, 0.0, 0.0, 0.0, 0.0, 0.0, 0.0, 0.0, 0.0, 0.0, 0.0, 0.0, 0.0, 0.0, 0.0, 0.0, 0.0, 0.0, 0.0, 0.0, 0.0, 0.0, 0.0, 0.0, 0.0, 0.0, 0.0, 0.0, 0.0, 0.0, 0.0, 0.0, 0.0, 0.0, 0.0, 0.0, 0.0, 0.0, 0.0, 0.0, 0.0, 0.0, 0.0, 0.0, 0.0, 0.0, 0.0, 0.0, 0.0, 0.0, 0.0, 0.0, 0.0, 0.0, 0.0, 0.0, 0.0, 0.0, 0.0, 0.0, 0.0, 0.0, 0.0, 0.0, 0.0, 0.0, 0.0, 0.0, 0.0, 0.0, 0.0, 0.0, 0.0, 0.0, 0.0, 0.0, 0.0, 0.0, 0.0, 0.0, 0.0, 0.0, 0.0, 0.0, 0.0, 0.0, 0.0, 0.0, 0.0, 0.0, 0.0, 0.0, 0.0, 0.0, 0.0, 0.0, 0.0, 0.0, 0.0, 0.0, 0.0, 0.0, 0.0, 0.0, 0.0, 0.0, 0.0, 0.0, 0.0, 0.0, 0.0, 0.0, 0.0, 0.0, 0.0, 0.0, 0.0, 0.0, 0.0, 0.0, 0.4651, 0.9524, 0.1517, 0.9524, 0.1517, 1.853, 0.4651, 1.853, 0.1495, 0.04975, -0.1639, 0.04975, -0.1639, 0.9503, 0.1495, 0.9503, 0.7807, 0.04974, 0.4673, 0.04974, 0.4673, 0.9503, 0.7807, 0.9503, 0.7807, -0.8529, 0.4673, -0.8529, 0.4673, 0.04762, 0.7807, 0.04762, 1.096, 0.04974, 0.7828, 0.04974, 0.7828, 0.9503, 1.096, 0.9503, -0.4817, 0.9524, -0.7951, 0.9524, -0.7951, 1.853, -0.4817, 1.853, 1.728, -0.8529, 1.414, -0.8529, 1.414, 0.04762, 1.728, 0.04762, -0.1661, 0.04975, -0.4795, 0.04975, -0.4795, 0.9503, -0.1661, 0.9503, 1.412, -0.8529, 1.098, -0.8529, 1.098, 0.04762, 1.412, 0.04762, 1.412, 0.04974, 1.098, 0.04974, 1.098, 0.9503, 1.412, 0.9503, 0.0, 0.0, 0.0, 0.0, 0.0, 0.0, 0.0, 0.0, 0.0, 0.0, 0.0, 0.0, 0.0, 0.0, 0.0, 0.0, 0.0, 0.0, 0.0, 0.0, 0.0, 0.0, 0.0, 0.0, 0.0, 0.0, 0.0, 0.0, 0.0, 0.0, 0.0, 0.0, 0.0, 0.0, 0.0, 0.0, 0.0, 0.0, 0.0, 0.0, 0.0, 0.0, 0.0, 0.0, 0.0, 0.0, 0.0, 0.0, 0.0, 0.0, 0.0, 0.0, 0.0, 0.0, 0.0, 0.0, 0.0, 0.0, 0.0, 0.0, 0.0, 0.0, 0.0, 0.0, 0.0, 0.0, 0.0, 0.0, 0.0, 0.0, 0.0, 0.0, 0.0, 0.0, 0.0, 0.0, 0.0, 0.0, 0.0, 0.0, 0.0, 0.0, 0.0, 0.0, 0.0, 0.0, 0.0, 0.0, 0.0, 0.0, 0.0, 0.0, 0.0, 0.0, 0.0, 0.0, 0.0, 0.0, 0.0, 0.0, 0.0, 0.0, 0.0, 0.0, 0.0, 0.0, 0.0, 0.0, 0.0, 0.0, 0.0, 0.0, 0.0, 0.0, 0.0, 0.0, 0.0, 0.0, 0.0, 0.0, 0.0, 0.0, 0.0, 0.0, 0.0, 0.0, 0.0, 0.0, 0.0, 0.0, 0.0, 0.0, 0.0, 0.0, 0.0, 0.0, 0.0, 0.0, 0.0, 0.0, 0.0, 0.0, 0.0, 0.0, 0.0, 0.0, 0.0, 0.0, 0.0, 0.0, 0.0, 0.0, 0.0, 0.0, 0.0, 0.0, 0.0, 0.0, 0.0, 0.0, 0.0, 0.0, 0.0, 0.0, 0.0, 0.0, 0.0, 0.0, 0.0, 0.0, 0.0, 0.0, 0.0, 0.0, 0.0, 0.0, 0.0, 0.0, 0.0, 0.0, 0.0, 0.0, 0.0, 0.0, 0.0, 0.0, 0.0, 0.0, 0.0, 0.0, 0.0, 0.0, 0.0, 0.0, 0.0, 0.0, 0.0, 0.0, 0.0, 0.0, 0.0, 0.0, 0.0, 0.0, 0.0, 0.0, 0.0, 0.0, 0.0, 0.0, 0.0, 0.0, 0.0, 0.0, 0.0, 0.0, 0.0, 0.0, 0.0, 0.0, 0.0, 0.0, 0.0, 0.0, 0.0, 0.0, 0.0, 0.0, 0.0, 0.0, 0.0, 0.0, 0.0, 0.0, 0.0, 0.0, 0.0, 0.0, 0.0, 0.0, 0.0, 0.0, 0.0, 0.0, 0.0, 0.0, 0.0, 0.0, 0.0, 0.0, 0.0, 0.0, 0.0, 0.0, 0.0, 0.0, 0.0, 0.0, 0.0, 0.0, 0.0, 0.0, 0.0, 0.0, 0.0, 0.0, 0.0, 0.0, 0.0, 0.0, 0.0, 0.0, 0.0, 0.0, 0.0, 0.0, 0.0, 0.0, 0.0, 0.0, 0.0, 0.0, 0.0, 0.0, 0.0, 0.0, 0.0, 0.0, 0.0, 0.0, 0.0, 0.0, 0.0, 0.0, 0.0, 0.0, 0.0, 0.0, 0.0, 0.0, 0.0, 0.0, 0.0, 0.0, 0.0, 0.0, 0.0, 0.0, 0.0, 0.0, 0.0, 0.0, 0.0, 0.0, 0.0, 0.0, 0.0, 0.0, 0.0, 0.0, 0.0, 0.0, 0.0, 0.0, 0.0, 0.0, 0.0, 0.0, 0.0, 0.0, 0.0, 0.0, 0.0, 0.0, 0.0, 0.0, 0.0, 0.0, 0.0, 0.0, 0.0, 0.0, 0.0, 0.0, 0.0, 0.0, 0.0, 0.0, 0.0, 0.0, 0.0, 0.0, 0.0, 0.0, 0.0, 0.0, 0.0, 0.0, 0.0, 0.0, 0.0, 0.0, 0.0, 0.0, 0.0, 0.0, 0.0, 0.0, 0.0, 0.0, 0.0, 0.0, 0.0, 0.0, 0.0, 0.0, 0.0, 0.0, 0.0, 0.0, 0.0, 0.0, 0.0, 0.0, 0.0, 0.0, 0.0, 0.0, 0.0, 0.0, 0.0, 0.0, 0.0, 0.0, 0.0, 0.0, 0.0, 0.0, 0.0, 0.0, 0.0, 0.0, 0.0, 0.0, 0.0, 0.0, 0.0, 0.0, 0.0, 0.0, 0.0, 0.0, 0.0, 0.0, 0.0, 0.0, 0.0, 0.0, 0.0, 0.0, 0.0, 0.0, 0.0, 0.0, 0.0, 0.0, 0.0, 0.0, 0.0, 0.0, 0.0, 0.0, 0.0, 0.0, 0.0, 0.0, 0.0, 0.0, 0.0, 0.0, 0.0, 0.0, 0.0, 0.0, 0.0, 0.0, 0.0, 0.0, 0.0, 0.0, 0.0, 0.0, 0.0, 0.0, 0.0, 0.0, 0.0, 0.0, 0.0, 0.0, 0.0, 0.0, 0.0, 0.0, 0.0, 0.0, 0.0, 0.0, 0.0, 0.0, 0.0, 0.0, 0.0, 0.0, 0.0, 0.0, 0.0, 0.0, 0.0, 0.0, 0.0, 0.0, 0.0, 0.0, 0.0, 0.0, 0.0, 0.0, 0.0, 0.0, 0.0, 0.0, 0.0, 0.0, 0.0, 0.0, 2.27, -14.58, 1.459, 15.6, 0.9315, 15.59, 1.535, -14.6, 1.535, -14.6, 0.9315, 15.59, 0.4039, 15.58, 0.8028, -14.61, 0.8028, -14.61, 0.4039, 15.58, -0.1232, 15.58, 0.07084, -14.61, 0.07084, -14.61, -0.1232, 15.58, -0.6502, 15.57, -0.6611, -14.61, -0.6611, -14.61, -0.6502, 15.57, -1.177, 15.58, -1.393, -14.61, -1.393, -14.61, -1.177, 15.58, -1.703, 15.58, -2.125, -14.6, -1.703, 15.58, -1.177, 15.58, -1.177, 15.59, -1.703, 15.59, -1.177, 15.58, -0.6502, 15.57, -0.6501, 15.58, -1.177, 15.59, -0.6502, 15.57, -0.1232, 15.58, -0.1232, 15.59, -0.6501, 15.58, -0.1232, 15.58, 0.4039, 15.58, 0.4038, 15.59, -0.1232, 15.59, 0.4039, 15.58, 0.9315, 15.59, 0.9314, 15.6, 0.4038, 15.59, 0.9315, 15.59, 1.459, 15.6, 1.459, 15.61, 0.9314, 15.6, 1.535, -14.6, 0.9315, 15.59, 1.459, 15.6, 2.27, -14.58, 0.8028, -14.61, 0.4039, 15.58, 0.9315, 15.59, 1.535, -14.6, 0.07084, -14.61, -0.1232, 15.58, 0.4039, 15.58, 0.8028, -14.61, -0.6611, -14.61, -0.6502, 15.57, -0.1232, 15.58, 0.07084, -14.61, -1.393, -14.61, -1.177, 15.58, -0.6502, 15.57, -0.6611, -14.61, -2.125, -14.6, -1.703, 15.58, -1.177, 15.58, -1.393, -14.61, -1.703, 15.59, -1.177, 15.59, -1.177, 15.58, -1.703, 15.58, -1.177, 15.59, -0.6501, 15.58, -0.6502, 15.57, -1.177, 15.58, -0.6501, 15.58, -0.1232, 15.59, -0.1232, 15.58, -0.6502, 15.57, -0.1232, 15.59, 0.4038, 15.59, 0.4039, 15.58, -0.1232, 15.58, 0.4038, 15.59, 0.9314, 15.6, 0.9315, 15.59, 0.4039, 15.58, 0.9314, 15.6, 1.459, 15.61, 1.459, 15.6, 0.9315, 15.59, 2.27, -14.58, 1.535, -14.6, 1.535, -14.6, 2.27, -14.58, 1.459, 15.6, 2.27, -14.58, 2.27, -14.58, 1.459, 15.6, 1.535, -14.6, 0.8028, -14.61, 0.8028, -14.61, 1.535, -14.6, 0.8028, -14.61, 0.07084, -14.61, 0.07084, -14.61, 0.8028, -14.61, 0.07084, -14.61, -0.6611, -14.61, -0.6611, -14.61, 0.07084, -14.61, -0.6611, -14.61, -1.393, -14.61, -1.393, -14.61, -0.6611, -14.61, -1.393, -14.61, -2.125, -14.6, -2.125, -14.6, -1.393, -14.61, -2.125, -14.6, -1.703, 15.58, -1.703, 15.58, -2.125, -14.6, 0.9314, 15.6, 1.459, 15.61, 1.459, 15.61, 0.9314, 15.6, 0.4038, 15.59, 0.9314, 15.6, 0.9314, 15.6, 0.4038, 15.59, -0.1232, 15.59, 0.4038, 15.59, 0.4038, 15.59, -0.1232, 15.59, -0.6501, 15.58, -0.1232, 15.59, -0.1232, 15.59, -0.6501, 15.58, -1.177, 15.59, -0.6501, 15.58, -0.6501, 15.58, -1.177, 15.59, -1.703, 15.59, -1.177, 15.59, -1.177, 15.59, -1.703, 15.59, -1.703, 15.58, -1.703, 15.59, -1.703, 15.59, -1.703, 15.58, 1.459, 15.61, 1.459, 15.6, 1.459, 15.6, 1.459, 15.61, 2.27, -14.58, 1.535, -14.6, 0.9315, 15.59, 1.459, 15.6, 1.535, -14.6, 0.8028, -14.61, 0.4039, 15.58, 0.9315, 15.59, 0.8028, -14.61, 0.07084, -14.61, -0.1232, 15.58, 0.4039, 15.58, 0.07084, -14.61, -0.6611, -14.61, -0.6502, 15.57, -0.1232, 15.58, -0.6611, -14.61, -1.393, -14.61, -1.177, 15.58, -0.6502, 15.57, -1.393, -14.61, -2.125, -14.6, -1.703, 15.58, -1.177, 15.58, -1.703, 15.58, -1.703, 15.59, -1.177, 15.59, -1.177, 15.58, -1.177, 15.58, -1.177, 15.59, -0.6501, 15.58, -0.6502, 15.57, -0.6502, 15.57, -0.6501, 15.58, -0.1232, 15.59, -0.1232, 15.58, -0.1232, 15.58, -0.1232, 15.59, 0.4038, 15.59, 0.4039, 15.58, 0.4039, 15.58, 0.4038, 15.59, 0.9314, 15.6, 0.9315, 15.59, 0.9315, 15.59, 0.9314, 15.6, 1.459, 15.61, 1.459, 15.6, 1.535, -14.6, 2.27, -14.58, 1.459, 15.6, 0.9315, 15.59, 0.8028, -14.61, 1.535, -14.6, 0.9315, 15.59, 0.4039, 15.58, 0.07084, -14.61, 0.8028, -14.61, 0.4039, 15.58, -0.1232, 15.58, -0.6611, -14.61, 0.07084, -14.61, -0.1232, 15.58, -0.6502, 15.57, -1.393, -14.61, -0.6611, -14.61, -0.6502, 15.57, -1.177, 15.58, -2.125, -14.6, -1.393, -14.61, -1.177, 15.58, -1.703, 15.58, -1.703, 15.59, -1.703, 15.58, -1.177, 15.58, -1.177, 15.59, -1.177, 15.59, -1.177, 15.58, -0.6502, 15.57, -0.6501, 15.58, -0.6501, 15.58, -0.6502, 15.57, -0.1232, 15.58, -0.1232, 15.59, -0.1232, 15.59, -0.1232, 15.58, 0.4039, 15.58, 0.4038, 15.59, 0.4038, 15.59, 0.4039, 15.58, 0.9315, 15.59, 0.9314, 15.6, 0.9314, 15.6, 0.9315, 15.59, 1.459, 15.6, 1.459, 15.61, 2.27, -14.58, 2.27, -14.58, 1.535, -14.6, 1.535, -14.6, 1.459, 15.6, 1.459, 15.6, 2.27, -14.58, 2.27, -14.58, 1.535, -14.6, 1.535, -14.6, 0.8028, -14.61, 0.8028, -14.61, 0.8028, -14.61, 0.8028, -14.61, 0.07084, -14.61, 0.07084, -14.61, 0.07084, -14.61, 0.07084, -14.61, -0.6611, -14.61, -0.6611, -14.61, -0.6611, -14.61, -0.6611, -14.61, -1.393, -14.61, -1.393, -14.61, -1.393, -14.61, -1.393, -14.61, -2.125, -14.6, -2.125, -14.6, -2.125, -14.6, -2.125, -14.6, -1.703, 15.58, -1.703, 15.58, 0.9314, 15.6, 0.9314, 15.6, 1.459, 15.61, 1.459, 15.61, 0.4038, 15.59, 0.4038, 15.59, 0.9314, 15.6, 0.9314, 15.6, -0.1232, 15.59, -0.1232, 15.59, 0.4038, 15.59, 0.4038, 15.59, -0.6501, 15.58, -0.6501, 15.58, -0.1232, 15.59, -0.1232, 15.59, -1.177, 15.59, -1.177, 15.59, -0.6501, 15.58, -0.6501, 15.58, -1.703, 15.59, -1.703, 15.59, -1.177, 15.59, -1.177, 15.59, -1.703, 15.58, -1.703, 15.58, -1.703, 15.59, -1.703, 15.59, 1.459, 15.61, 1.459, 15.61, 1.459, 15.6, 1.459, 15.6])
me_cylinder_003.materials.append(mat_fence)
me_cylinder_003.materials.append(mat_rust)
me_cylinder_003.materials.append(mat_brick)
me_cylinder_003.materials.append(mat_material_001)
me_cylinder_003.use_remesh_preserve_volume = False
me_cylinder_003.use_remesh_preserve_attributes = False
me_cylinder_003.use_mirror_vertex_groups = False
me_cylinder_003.update()
me_plane_002 = bpy.data.meshes.new('Plane.002')
me_plane_002.from_pydata([(-0.8889, -0.5, 0.0), (0.8889, -0.5, 0.0), (-0.8889, 0.5, 0.0), (0.8889, 0.5, 0.0)], [], [(0, 1, 3, 2)])
_uv = me_plane_002.uv_layers.new(name='UVMap')
_uv.uv.foreach_set('vector', [0.0, 0.0, 1.0, 0.0, 1.0, 1.0, 0.0, 1.0])
me_plane_002.materials.append(mat_2015_10_19_12_55_57)
me_plane_002.use_remesh_preserve_volume = False
me_plane_002.use_remesh_preserve_attributes = False
me_plane_002.use_mirror_vertex_groups = False
me_plane_002.update()
me_plane_001 = bpy.data.meshes.new('Plane.001')
me_plane_001.from_pydata([(-1.0, -1.0, 0.0), (1.0, -1.0, 0.0), (-1.0, 1.0, 0.0), (1.0, 1.0, 0.0), (-0.5604, 0.5604, 1.366), (-0.5604, -0.5604, 1.366), (0.5604, -0.5604, 1.366), (0.5604, 0.5604, 1.366), (-0.5604, 0.5604, 1.366), (-0.5604, -0.5604, 1.366), (0.5604, -0.5604, 1.366), (0.5604, 0.5604, 1.366), (0.8721, 0.8721, 0.7518), (-0.8721, 0.8721, 0.7518), (0.8721, -0.8721, 0.7518), (-0.8721, -0.8721, 0.7518)], [], [(0, 2, 3, 1), (7, 4, 8, 11), (12, 13, 4, 7), (14, 12, 7, 6), (15, 14, 6, 5), (13, 15, 5, 4), (9, 10, 11, 8), (6, 7, 11, 10), (5, 6, 10, 9), (4, 5, 9, 8), (2, 0, 15, 13), (0, 1, 14, 15), (1, 3, 12, 14), (3, 2, 13, 12)])
me_plane_001.materials.append(mat_material)
me_plane_001.use_remesh_preserve_volume = False
me_plane_001.use_remesh_preserve_attributes = False
me_plane_001.use_mirror_vertex_groups = False
me_plane_001.update()

# ---- objects
ob_point_002 = bpy.data.objects.new('Point.002', light_point_002)
ob_point_001 = bpy.data.objects.new('Point.001', light_point_001)
ob_cylinder = bpy.data.objects.new('Cylinder', me_cylinder_003)
ob_2015_10_19_12_55_57 = bpy.data.objects.new('2015-10-19 12.55.57', me_plane_002)
ob_point = bpy.data.objects.new('Point', light_point)
ob_sun = bpy.data.objects.new('Sun', light_sun)
ob_lamp = bpy.data.objects.new('Lamp', light_lamp)
ob_camera = bpy.data.objects.new('Camera', cam_camera)
ob_plane = bpy.data.objects.new('Plane', me_plane_001)

# ---- transforms, parenting, visibility, modifiers, constraints
ob_point_002.location = (9.852, -8.893, 1.595)
ob_point_002.lineart.crease_threshold = 0.0
ob_point_001.location = (-10.64, 0.335, 1.595)
ob_point_001.lineart.crease_threshold = 0.0
ob_cylinder.location = (0.0, 0.0, 1.482)
ob_cylinder.scale = (6.064, 6.064, 1.48)
ob_cylinder.lineart.crease_threshold = 0.0
ob_2015_10_19_12_55_57.location = (-7.097, 13.25, 38.87)
ob_2015_10_19_12_55_57.rotation_euler = (4.712, 1.55, 0.0)
ob_2015_10_19_12_55_57.scale = (46.39, 46.39, 46.39)
ob_2015_10_19_12_55_57.lineart.crease_threshold = 0.0
ob_point.location = (-31.92, -10.22, 44.46)
ob_point.lineart.crease_threshold = 0.0
ob_sun.location = (-11.56, -14.9, 73.18)
ob_sun.lineart.crease_threshold = 0.0
ob_lamp.location = (2.932, 9.715, -3.362)
ob_lamp.rotation_euler = (0.6503, 0.05522, 1.866)
ob_lamp.lock_rotations_4d = False
ob_lamp.empty_display_type = 'ARROWS'
ob_lamp.color = (0.0, 0.0, 0.0, 0.0)
ob_lamp.lineart.crease_threshold = 0.0
ob_camera.location = (7.481, -6.508, 5.344)
ob_camera.rotation_euler = (1.109, 0.01082, 0.8149)
ob_camera.lock_rotations_4d = False
ob_camera.empty_display_type = 'ARROWS'
ob_camera.color = (0.0, 0.0, 0.0, 0.0)
ob_camera.display_type = 'WIRE'
ob_camera.lineart.crease_threshold = 0.0
ob_plane.location = (0.0, 0.0, 0.0)
ob_plane.scale = (1.0, 1.0, 0.3039)
ob_plane.lineart.crease_threshold = 0.0

# ---- collection membership
col_collection_1.objects.link(ob_point_002)
col_collection_1.objects.link(ob_point_001)
col_collection_1.objects.link(ob_cylinder)
col_collection_1.objects.link(ob_2015_10_19_12_55_57)
col_collection_1.objects.link(ob_point)
col_collection_1.objects.link(ob_sun)
col_collection_1.objects.link(ob_lamp)
col_collection_1.objects.link(ob_camera)
col_collection_2.objects.link(ob_plane)

# ---- scene / render settings (as saved in the file)
scene.camera = ob_camera
scene.frame_start = 1; scene.frame_end = 250; scene.frame_set(1)
scene.render.engine = 'BLENDER_EEVEE_NEXT'
scene.render.resolution_percentage = 50
scene.render.dither_intensity = 0.0
scene.cycles.use_denoising = False
scene.cycles.samples = 10
scene.cycles.sampling_pattern = 'TABULATED_SOBOL'
scene.cycles.light_sampling_threshold = 0.0
scene.cycles.use_adaptive_sampling = False
scene.cycles.use_light_tree = False
scene.cycles.blur_glossy = 0.0
scene.cycles.pixel_filter_type = 'GAUSSIAN'
scene.cycles.sample_clamp_indirect = 0.0
scene.view_settings.view_transform = 'Standard'
bpy.context.view_layer.update()
